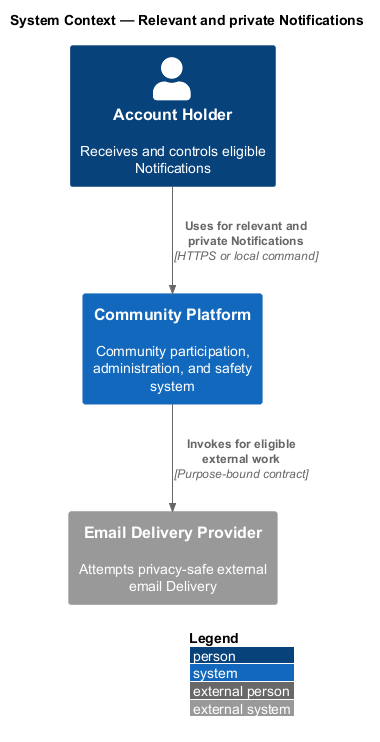

The diagram above was rendered by PlantUML. Its source (embedded in the PNG):
@startuml
!include <C4/C4_Context>
LAYOUT_WITH_LEGEND()
title System Context — Relevant and private Notifications

Person(actor, "Account Holder", "Receives and controls eligible Notifications")
System(system, "Community Platform", "Community participation, administration, and safety system")
System_Ext(external, "Email Delivery Provider", "Attempts privacy-safe external email Delivery")

Rel(actor, system, "Uses for relevant and private Notifications", "HTTPS or local command")
Rel(system, external, "Invokes for eligible external work", "Purpose-bound contract")
@enduml